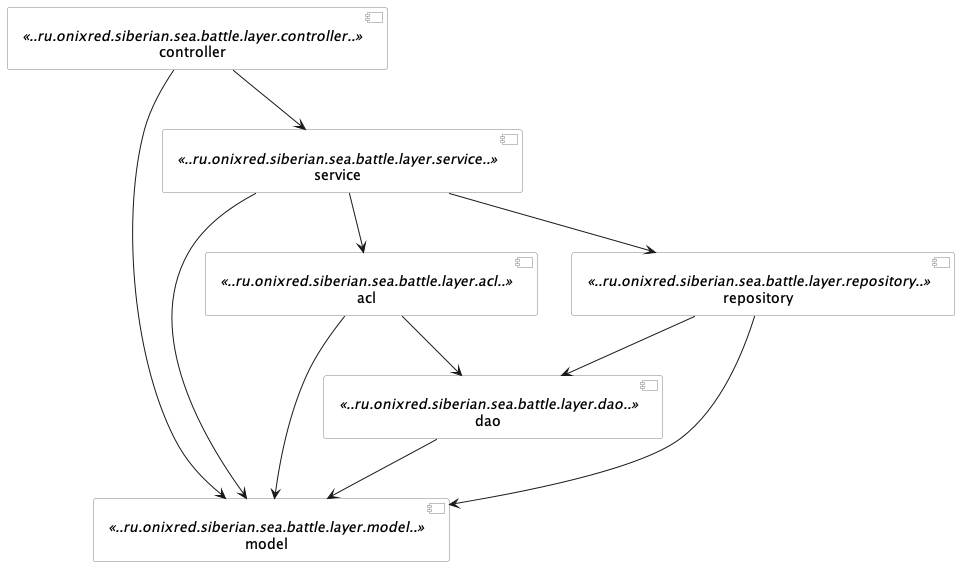

The diagram above was rendered by PlantUML. Its source (embedded in the PNG):
@startuml uml_real
skinparam componentStyle uml2
skinparam component {
BorderColor #grey
BackgroundColor #white
}

[controller] <<..ru.onixred.siberian.sea.battle.layer.controller..>>
[dao] <<..ru.onixred.siberian.sea.battle.layer.dao..>>
[model] <<..ru.onixred.siberian.sea.battle.layer.model..>>
[service] <<..ru.onixred.siberian.sea.battle.layer.service..>>
[acl] <<..ru.onixred.siberian.sea.battle.layer.acl..>>
[repository] <<..ru.onixred.siberian.sea.battle.layer.repository..>>

[controller] --> [model]
[controller] --> [service]

[service] --> [model]
[service] --> [acl]
[service] --> [repository]

[dao] --> [model]

[repository] --> [dao]
[repository] --> [model]

[acl] --> [model]
[acl] --> [dao]

@enduml